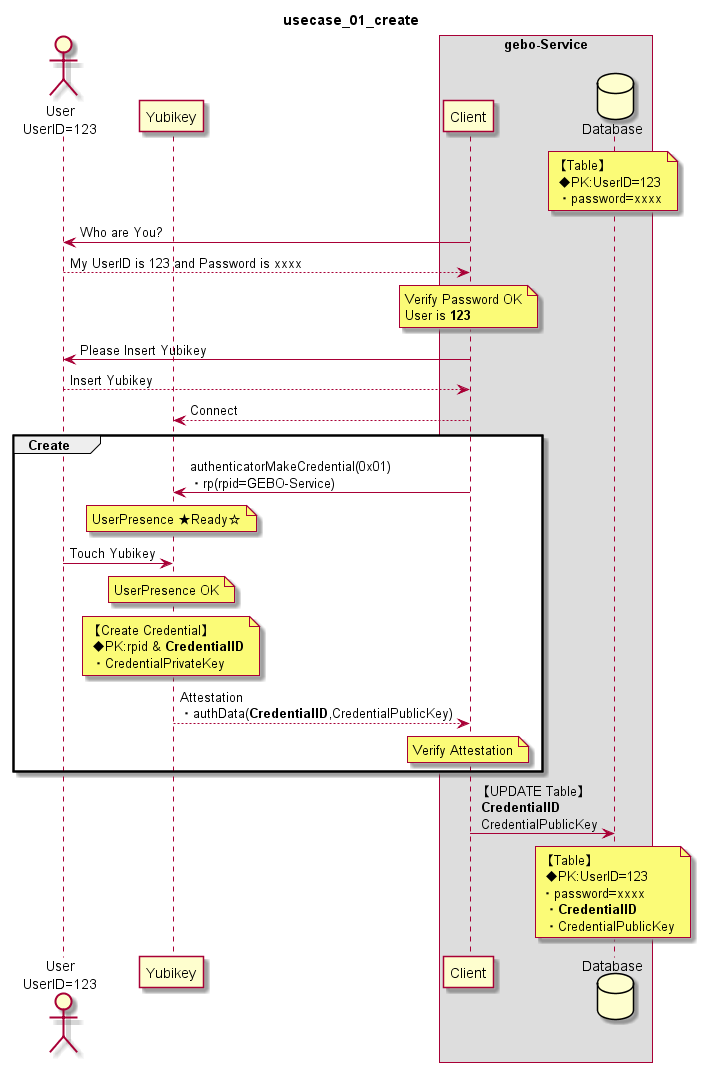

The diagram above was rendered by PlantUML. Its source (embedded in the PNG):
@startuml
title usecase_01_create 

actor "User\nUserID=123" as User
participant "Yubikey" as Yubikey
box "gebo-Service"
    participant "Client" as Client
    database "Database" as Database
end box

note over Database:【Table】\n ◆PK:UserID=123\n ・password=xxxx

User <- Client : Who are You?
User --> Client : My UserID is 123 and Password is xxxx
note over Client:Verify Password OK\nUser is **123**

User <- Client : Please Insert Yubikey
User --> Client : Insert Yubikey
Yubikey <-- Client : Connect

group Create

Client -> Yubikey:authenticatorMakeCredential(0x01)\n・rp(rpid=GEBO-Service)

note over Yubikey:UserPresence ★Ready☆
User -> Yubikey :Touch Yubikey

note over Yubikey:UserPresence OK
note over Yubikey:【Create Credential】\n ◆PK:rpid & **CredentialID**\n ・CredentialPrivateKey

Client <-- Yubikey:Attestation\n・authData(**CredentialID**,CredentialPublicKey)
note over Client:Verify Attestation

end 

Client -> Database :【UPDATE Table】\n **CredentialID**\n CredentialPublicKey
note over Database:【Table】\n ◆PK:UserID=123\n・password=xxxx\n ・**CredentialID**\n ・CredentialPublicKey

@enduml